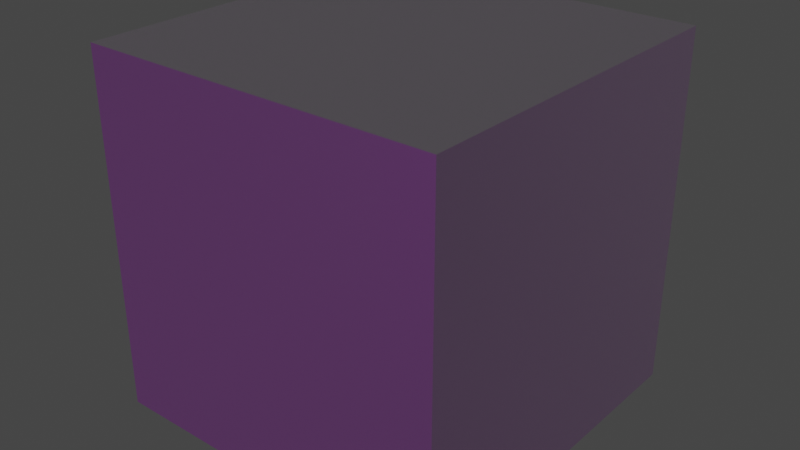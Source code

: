 # Source: Material_Cube_01.blend  (saved by Blender 3.4.6; exported with 4.5.12 LTS)
import bpy
from mathutils import Matrix  # noqa: F401  (used for matrix-valued properties, if any)

bpy.ops.wm.read_factory_settings(use_empty=True)
scene = bpy.context.scene
scene.name = 'Scene'

# ---- collections
col_collection = bpy.data.collections.new('Collection'); scene.collection.children.link(col_collection)

# ---- images (referenced by path relative to the original .blend; pixels are not part of the script)
import os
ASSET_DIR = os.environ.get("B2B_ASSET_DIR", "")  # directory of the original .blend (textures are referenced by path, not embedded)
HERE = os.path.dirname(os.path.abspath(__file__))  # packed textures are extracted next to this script under _unpacked/

def load_image(name, relpath, width, height, colorspace="sRGB"):
    """Load a texture the original file referenced (path relative to the .blend, or extracted next to this script)."""
    p = next((c for c in (os.path.join(HERE, relpath), os.path.join(ASSET_DIR, relpath)) if relpath and os.path.exists(c)), "")
    if p:
        img = bpy.data.images.load(p, check_existing=True)
        img.name = name
    else:  # same state as the original file: an image datablock whose file is absent (Cycles renders it pink)
        img = bpy.data.images.new(name, width, height)
        img.source = "FILE"
        img.filepath = "//" + (relpath or name)
    img.colorspace_settings.name = colorspace
    return img
img_mlk207_001_face_default_tiled_disp_png = load_image('MLK207_001_Face_Default_tiled_DISP.png', 'MLK207_001_Face_Default_tiled_DISP.png', 1024, 1024, 'Non-Color')
img_mlk207_001_face_default_tiled_alpha_png = load_image('MLK207_001_Face_Default_tiled_ALPHA.png', 'MLK207_001_Face_Default_tiled_ALPHA.png', 1024, 1024, 'Non-Color')
img_mlk211_001_face_default_tiled_base_png = load_image('MLK211_001_Face_Default_tiled_BASE.png', 'MLK211_001_Face_Default_tiled_BASE.png', 1024, 1024, 'sRGB')
img_mlk207_001_face_default_tiled_rough_png = load_image('MLK207_001_Face_Default_tiled_ROUGH.png', 'MLK207_001_Face_Default_tiled_ROUGH.png', 1024, 1024, 'Non-Color')
img_mlk207_001_face_default_tiled_nrm_png = load_image('MLK207_001_Face_Default_tiled_NRM.png', 'MLK207_001_Face_Default_tiled_NRM.png', 1024, 1024, 'Non-Color')
img_mlk207_001_face_default_tiled_mtl_png = load_image('MLK207_001_Face_Default_tiled_MTL.png', 'MLK207_001_Face_Default_tiled_MTL.png', 1024, 1024, 'Non-Color')

# ---- materials (node trees are filled in below, after node groups)
mat_generic = bpy.data.materials.new('Generic')
mat_generic.use_transparent_shadow = False

# ---- material node trees
mat_generic.use_nodes = True; mat_generic.node_tree.nodes.clear()
_N = mat_generic.node_tree.nodes; _L = mat_generic.node_tree.links
n0 = _N.new('NodeFrame'); n0.name = 'Frame'; n0.location = (-1270, 330)
n0.label = 'Mapping'
n0.width = 400
n1 = _N.new('NodeFrame'); n1.name = 'Frame.001'; n1.location = (-626, 530)
n1.label = 'Textures'
n1.width = 356
n2 = _N.new('ShaderNodeTexImage'); n2.name = 'Image Texture'; n2.location = (86, -1430)
n2.label = 'Displacement'
n2.image = img_mlk207_001_face_default_tiled_disp_png
n3 = _N.new('ShaderNodeTexImage'); n3.name = 'Image Texture.005'; n3.location = (86, -1150)
n3.label = 'Alpha'
n3.image = img_mlk207_001_face_default_tiled_alpha_png
n4 = _N.new('ShaderNodeMapping'); n4.name = 'Mapping'; n4.location = (230, -30)
n4.inputs[3].default_value = (0.01, 0.01, 0.01)
n5 = _N.new('NodeReroute'); n5.name = 'Reroute'; n5.location = (36, -821)
n5.width = 16
n5.socket_idname = 'NodeSocketVector'
n6 = _N.new('ShaderNodeTexCoord'); n6.name = 'Texture Coordinate'; n6.location = (30, -30)
n7 = _N.new('ShaderNodeNormalMap'); n7.name = 'Normal Map'; n7.location = (-193, -241)
n7.inputs[0].default_value = 0.5
n8 = _N.new('ShaderNodeTexImage'); n8.name = 'Image Texture.001'; n8.location = (86, -30)
n8.label = 'Base Color'
n8.image = img_mlk211_001_face_default_tiled_base_png
n9 = _N.new('ShaderNodeTexImage'); n9.name = 'Image Texture.003'; n9.location = (86, -590)
n9.label = 'Roughness'
n9.image = img_mlk207_001_face_default_tiled_rough_png
n9.interpolation = 'Cubic'
n10 = _N.new('ShaderNodeTexImage'); n10.name = 'Image Texture.004'; n10.location = (86, -870)
n10.label = 'Normal'
n10.image = img_mlk207_001_face_default_tiled_nrm_png
n11 = _N.new('ShaderNodeBsdfPrincipled'); n11.name = 'Principled BSDF'; n11.location = (271, 417)
n11.distribution = 'GGX'
n11.subsurface_method = 'RANDOM_WALK_SKIN'
n11.inputs[3].default_value = 1.45
n11.inputs[13].default_value = 0.125
n11.inputs[24].default_value = 0.1
n11.inputs[27].default_value = (0.0, 0.0, 0.0, 1.0)
n11.inputs[28].default_value = 1.0
n12 = _N.new('ShaderNodeOutputMaterial'); n12.name = 'Material Output'; n12.location = (883, -116)
n13 = _N.new('ShaderNodeDisplacement'); n13.name = 'Displacement'; n13.location = (145, -475)
n13.inputs[2].default_value = 5e-05
n14 = _N.new('ShaderNodeMix'); n14.name = 'Mix'; n14.location = (-91, 491)
n14.data_type = 'RGBA'
n14.blend_type = 'MULTIPLY'
n14.inputs[0].default_value = 1.0
n14.inputs[7].default_value = (0.2051, 0.3663, 0.2664, 1.0)
n15 = _N.new('ShaderNodeTexImage'); n15.name = 'Image Texture.002'; n15.location = (86, -310)
n15.label = 'Metallic'
n15.image = img_mlk207_001_face_default_tiled_mtl_png
n2.parent = n1
n3.parent = n1
n4.parent = n0
n5.parent = n1
n6.parent = n0
n8.parent = n1
n9.parent = n1
n10.parent = n1
n15.parent = n1
_L.new(n2.outputs[0], n13.inputs[0])
_L.new(n15.outputs[0], n11.inputs[1])
_L.new(n9.outputs[0], n11.inputs[2])
_L.new(n10.outputs[0], n7.inputs[1])
_L.new(n7.outputs[0], n11.inputs[5])
_L.new(n3.outputs[0], n11.inputs[4])
_L.new(n5.outputs[0], n8.inputs[0])
_L.new(n5.outputs[0], n15.inputs[0])
_L.new(n5.outputs[0], n9.inputs[0])
_L.new(n5.outputs[0], n10.inputs[0])
_L.new(n5.outputs[0], n3.inputs[0])
_L.new(n5.outputs[0], n2.inputs[0])
_L.new(n4.outputs[0], n5.inputs[0])
_L.new(n6.outputs[2], n4.inputs[0])
_L.new(n8.outputs[0], n14.inputs[2])
_L.new(n8.outputs[0], n14.inputs[6])
_L.new(n14.outputs[2], n11.inputs[0])
_L.new(n11.outputs[0], n12.inputs[0])
_L.new(n13.outputs[0], n12.inputs[2])
n12.is_active_output = True

# ---- world
world_world = bpy.data.worlds.new('World'); scene.world = world_world
world_world.use_nodes = True; world_world.node_tree.nodes.clear()
_N = world_world.node_tree.nodes; _L = world_world.node_tree.links
n0 = _N.new('ShaderNodeOutputWorld'); n0.name = 'World Output'; n0.location = (300, 300)
n1 = _N.new('ShaderNodeBackground'); n1.name = 'Background'; n1.location = (10, 300)
n1.inputs[0].default_value = (0.05088, 0.05088, 0.05088, 1.0)
_L.new(n1.outputs[0], n0.inputs[0])
n0.is_active_output = True
world_world.color = (0.05088, 0.05088, 0.05088)
world_world.use_sun_shadow = False
world_world.sun_shadow_jitter_overblur = 0.0

# ---- meshes
me_cube = bpy.data.meshes.new('Cube')
me_cube.from_pydata([(1.0, 1.0, 1.0), (1.0, 1.0, -1.0), (1.0, -1.0, 1.0), (1.0, -1.0, -1.0), (-1.0, 1.0, 1.0), (-1.0, 1.0, -1.0), (-1.0, -1.0, 1.0), (-1.0, -1.0, -1.0)], [], [(0, 4, 6, 2), (3, 2, 6, 7), (7, 6, 4, 5), (5, 1, 3, 7), (1, 0, 2, 3), (5, 4, 0, 1)])
_uv = me_cube.uv_layers.new(name='UVMap')
_uv.uv.foreach_set('vector', [0.625, 0.5, 0.875, 0.5, 0.875, 0.75, 0.625, 0.75, 0.375, 0.75, 0.625, 0.75, 0.625, 1.0, 0.375, 1.0, 0.375, 0.0, 0.625, 0.0, 0.625, 0.25, 0.375, 0.25, 0.125, 0.5, 0.375, 0.5, 0.375, 0.75, 0.125, 0.75, 0.375, 0.5, 0.625, 0.5, 0.625, 0.75, 0.375, 0.75, 0.375, 0.25, 0.625, 0.25, 0.625, 0.5, 0.375, 0.5])
me_cube.materials.append(mat_generic)
me_cube.use_mirror_vertex_groups = False
me_cube.update()

# ---- objects
ob_cube = bpy.data.objects.new('Cube', me_cube)

# ---- transforms, parenting, visibility, modifiers, constraints
ob_cube.location = (0.0, 0.0, 0.0)
ob_cube.scale = (0.1, 0.1, 0.1)
ob_cube.lock_rotations_4d = False
ob_cube.empty_display_type = 'ARROWS'
ob_cube.lineart.crease_threshold = 0.0

# ---- collection membership
col_collection.objects.link(ob_cube)

# ---- scene / render settings (as saved in the file)
scene.frame_start = 1; scene.frame_end = 250; scene.frame_set(1)
scene.render.engine = 'BLENDER_EEVEE_NEXT'
scene.cycles.sampling_pattern = 'TABULATED_SOBOL'
scene.cycles.use_light_tree = False
scene.view_settings.view_transform = 'Filmic'
bpy.context.view_layer.update()

# ---- added for rendering (the .blend has no active camera and no usable light): camera, sun
cam_auto = bpy.data.cameras.new('AutoCamera')
cam_auto.lens = 50.0
cam_auto.sensor_width = 36.0
cam_auto.clip_end = 1000.0
ob_auto_camera = bpy.data.objects.new('AutoCamera', cam_auto)
scene.collection.objects.link(ob_auto_camera)
ob_auto_camera.location = (0.320507, -0.384609, 0.256406)
ob_auto_camera.rotation_euler = (1.09748, -7.21219e-08, 0.694738)
scene.camera = ob_auto_camera
light_auto_sun = bpy.data.lights.new('AutoSun', 'SUN')
light_auto_sun.energy = 3.0
light_auto_sun.angle = 0.0523599
ob_auto_sun = bpy.data.objects.new('AutoSun', light_auto_sun)
scene.collection.objects.link(ob_auto_sun)
ob_auto_sun.rotation_euler = (0.872665, 0.174533, 0.523599)
bpy.context.view_layer.update()
